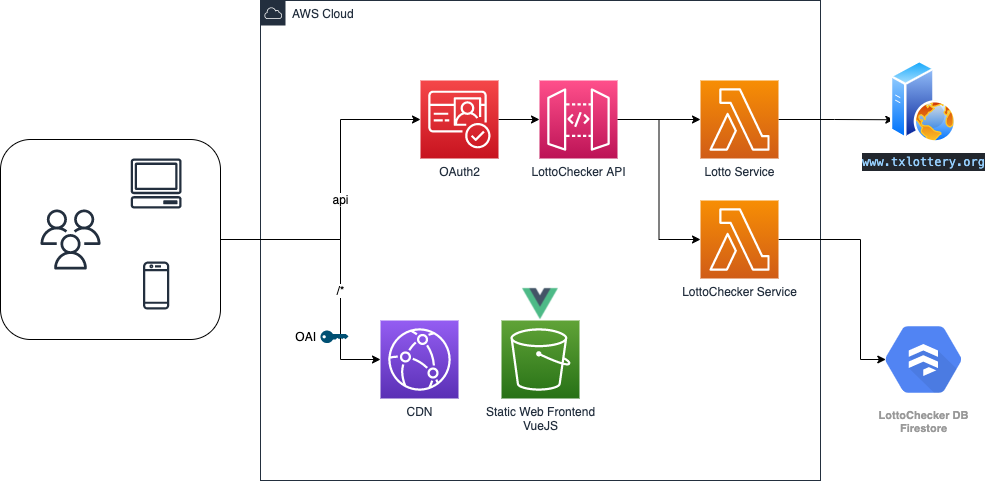

The diagram above was exported from draw.io. Its source (the exported page's mxGraphModel, read from the mxfile embedded in the PNG):
<mxGraphModel dx="1910" dy="997" grid="1" gridSize="10" guides="1" tooltips="1" connect="1" arrows="1" fold="1" page="1" pageScale="1" pageWidth="850" pageHeight="1100" math="0" shadow="0">
  <root>
    <mxCell id="0" />
    <mxCell id="1" parent="0" />
    <mxCell id="2" value="" style="rounded=1;whiteSpace=wrap;html=1;fontSize=12;" vertex="1" parent="1">
      <mxGeometry x="-100" y="499" width="220" height="200" as="geometry" />
    </mxCell>
    <mxCell id="3" value="AWS Cloud" style="points=[[0,0],[0.25,0],[0.5,0],[0.75,0],[1,0],[1,0.25],[1,0.5],[1,0.75],[1,1],[0.75,1],[0.5,1],[0.25,1],[0,1],[0,0.75],[0,0.5],[0,0.25]];outlineConnect=0;gradientColor=none;html=1;whiteSpace=wrap;fontSize=12;fontStyle=0;shape=mxgraph.aws4.group;grIcon=mxgraph.aws4.group_aws_cloud;strokeColor=#232F3E;fillColor=none;verticalAlign=top;align=left;spacingLeft=30;fontColor=#232F3E;dashed=0;" vertex="1" parent="1">
      <mxGeometry x="160" y="360" width="560" height="480" as="geometry" />
    </mxCell>
    <mxCell id="4" value="" style="edgeStyle=orthogonalEdgeStyle;rounded=0;orthogonalLoop=1;jettySize=auto;html=1;" edge="1" source="5" target="13" parent="1">
      <mxGeometry relative="1" as="geometry" />
    </mxCell>
    <mxCell id="5" value="OAuth2" style="sketch=0;points=[[0,0,0],[0.25,0,0],[0.5,0,0],[0.75,0,0],[1,0,0],[0,1,0],[0.25,1,0],[0.5,1,0],[0.75,1,0],[1,1,0],[0,0.25,0],[0,0.5,0],[0,0.75,0],[1,0.25,0],[1,0.5,0],[1,0.75,0]];outlineConnect=0;fontColor=#232F3E;gradientColor=#F54749;gradientDirection=north;fillColor=#C7131F;strokeColor=#ffffff;dashed=0;verticalLabelPosition=bottom;verticalAlign=top;align=center;html=1;fontSize=12;fontStyle=0;aspect=fixed;shape=mxgraph.aws4.resourceIcon;resIcon=mxgraph.aws4.cognito;" vertex="1" parent="1">
      <mxGeometry x="320" y="440" width="78" height="78" as="geometry" />
    </mxCell>
    <mxCell id="6" value="Static Web Frontend&lt;br&gt;VueJS" style="sketch=0;points=[[0,0,0],[0.25,0,0],[0.5,0,0],[0.75,0,0],[1,0,0],[0,1,0],[0.25,1,0],[0.5,1,0],[0.75,1,0],[1,1,0],[0,0.25,0],[0,0.5,0],[0,0.75,0],[1,0.25,0],[1,0.5,0],[1,0.75,0]];outlineConnect=0;fontColor=#232F3E;gradientColor=#60A337;gradientDirection=north;fillColor=#277116;strokeColor=#ffffff;dashed=0;verticalLabelPosition=bottom;verticalAlign=top;align=center;html=1;fontSize=12;fontStyle=0;aspect=fixed;shape=mxgraph.aws4.resourceIcon;resIcon=mxgraph.aws4.s3;" vertex="1" parent="1">
      <mxGeometry x="401" y="680" width="78" height="78" as="geometry" />
    </mxCell>
    <mxCell id="7" value="api" style="edgeStyle=orthogonalEdgeStyle;rounded=0;orthogonalLoop=1;jettySize=auto;html=1;entryX=0;entryY=0.5;entryDx=0;entryDy=0;entryPerimeter=0;fontSize=12;" edge="1" target="5" parent="1">
      <mxGeometry relative="1" as="geometry">
        <mxPoint x="120" y="599" as="sourcePoint" />
        <Array as="points">
          <mxPoint x="240" y="599" />
          <mxPoint x="240" y="479" />
        </Array>
      </mxGeometry>
    </mxCell>
    <mxCell id="8" value="CDN" style="sketch=0;points=[[0,0,0],[0.25,0,0],[0.5,0,0],[0.75,0,0],[1,0,0],[0,1,0],[0.25,1,0],[0.5,1,0],[0.75,1,0],[1,1,0],[0,0.25,0],[0,0.5,0],[0,0.75,0],[1,0.25,0],[1,0.5,0],[1,0.75,0]];outlineConnect=0;fontColor=#232F3E;gradientColor=#945DF2;gradientDirection=north;fillColor=#5A30B5;strokeColor=#ffffff;dashed=0;verticalLabelPosition=bottom;verticalAlign=top;align=center;html=1;fontSize=12;fontStyle=0;aspect=fixed;shape=mxgraph.aws4.resourceIcon;resIcon=mxgraph.aws4.cloudfront;" vertex="1" parent="1">
      <mxGeometry x="280" y="680" width="78" height="78" as="geometry" />
    </mxCell>
    <mxCell id="9" style="edgeStyle=orthogonalEdgeStyle;rounded=0;orthogonalLoop=1;jettySize=auto;html=1;entryX=0;entryY=0.75;entryDx=0;entryDy=0;" edge="1" source="10" target="16" parent="1">
      <mxGeometry relative="1" as="geometry" />
    </mxCell>
    <mxCell id="10" value="Lotto Service" style="sketch=0;points=[[0,0,0],[0.25,0,0],[0.5,0,0],[0.75,0,0],[1,0,0],[0,1,0],[0.25,1,0],[0.5,1,0],[0.75,1,0],[1,1,0],[0,0.25,0],[0,0.5,0],[0,0.75,0],[1,0.25,0],[1,0.5,0],[1,0.75,0]];outlineConnect=0;fontColor=#232F3E;gradientColor=#F78E04;gradientDirection=north;fillColor=#D05C17;strokeColor=#ffffff;dashed=0;verticalLabelPosition=bottom;verticalAlign=top;align=center;html=1;fontSize=12;fontStyle=0;aspect=fixed;shape=mxgraph.aws4.resourceIcon;resIcon=mxgraph.aws4.lambda;" vertex="1" parent="1">
      <mxGeometry x="600" y="440" width="78" height="78" as="geometry" />
    </mxCell>
    <mxCell id="11" value="" style="edgeStyle=orthogonalEdgeStyle;rounded=0;orthogonalLoop=1;jettySize=auto;html=1;" edge="1" source="13" target="10" parent="1">
      <mxGeometry relative="1" as="geometry" />
    </mxCell>
    <mxCell id="12" style="edgeStyle=orthogonalEdgeStyle;rounded=0;orthogonalLoop=1;jettySize=auto;html=1;entryX=0;entryY=0.5;entryDx=0;entryDy=0;entryPerimeter=0;" edge="1" source="13" target="18" parent="1">
      <mxGeometry relative="1" as="geometry" />
    </mxCell>
    <mxCell id="13" value="LottoChecker API" style="sketch=0;points=[[0,0,0],[0.25,0,0],[0.5,0,0],[0.75,0,0],[1,0,0],[0,1,0],[0.25,1,0],[0.5,1,0],[0.75,1,0],[1,1,0],[0,0.25,0],[0,0.5,0],[0,0.75,0],[1,0.25,0],[1,0.5,0],[1,0.75,0]];outlineConnect=0;fontColor=#232F3E;gradientColor=#FF4F8B;gradientDirection=north;fillColor=#BC1356;strokeColor=#ffffff;dashed=0;verticalLabelPosition=bottom;verticalAlign=top;align=center;html=1;fontSize=12;fontStyle=0;aspect=fixed;shape=mxgraph.aws4.resourceIcon;resIcon=mxgraph.aws4.api_gateway;" vertex="1" parent="1">
      <mxGeometry x="439" y="440" width="78" height="78" as="geometry" />
    </mxCell>
    <mxCell id="14" value="/*" style="edgeStyle=orthogonalEdgeStyle;rounded=0;orthogonalLoop=1;jettySize=auto;html=1;fontSize=12;" edge="1" target="8" parent="1">
      <mxGeometry x="0.2214" relative="1" as="geometry">
        <mxPoint x="120" y="599" as="sourcePoint" />
        <Array as="points">
          <mxPoint x="240" y="599" />
          <mxPoint x="240" y="719" />
        </Array>
        <mxPoint as="offset" />
      </mxGeometry>
    </mxCell>
    <mxCell id="15" value="" style="sketch=0;outlineConnect=0;fontColor=#232F3E;gradientColor=none;fillColor=#232F3E;strokeColor=none;dashed=0;verticalLabelPosition=bottom;verticalAlign=top;align=center;html=1;fontSize=12;fontStyle=0;aspect=fixed;pointerEvents=1;shape=mxgraph.aws4.users;" vertex="1" parent="1">
      <mxGeometry x="-60" y="569" width="60" height="60" as="geometry" />
    </mxCell>
    <mxCell id="16" value="&lt;meta charset=&quot;utf-8&quot;&gt;&lt;div style=&quot;color: rgb(173, 186, 199); background-color: rgb(34, 39, 46); font-family: menlo, monaco, &amp;quot;courier new&amp;quot;, monospace; font-weight: normal; font-size: 12px; line-height: 18px;&quot;&gt;&lt;div&gt;&lt;span style=&quot;color: #96d0ff&quot;&gt;www.txlottery.org&lt;/span&gt;&lt;/div&gt;&lt;/div&gt;" style="aspect=fixed;perimeter=ellipsePerimeter;html=1;align=center;shadow=0;dashed=0;spacingTop=3;image;image=img/lib/active_directory/web_server.svg;" vertex="1" parent="1">
      <mxGeometry x="790" y="420" width="66" height="82.5" as="geometry" />
    </mxCell>
    <mxCell id="17" value="" style="edgeStyle=orthogonalEdgeStyle;rounded=0;orthogonalLoop=1;jettySize=auto;html=1;entryX=0.175;entryY=0.5;entryDx=0;entryDy=0;entryPerimeter=0;" edge="1" source="18" target="23" parent="1">
      <mxGeometry relative="1" as="geometry">
        <mxPoint x="639" y="720" as="targetPoint" />
        <Array as="points">
          <mxPoint x="760" y="599" />
          <mxPoint x="760" y="719" />
        </Array>
      </mxGeometry>
    </mxCell>
    <mxCell id="18" value="LottoChecker Service&lt;br&gt;" style="sketch=0;points=[[0,0,0],[0.25,0,0],[0.5,0,0],[0.75,0,0],[1,0,0],[0,1,0],[0.25,1,0],[0.5,1,0],[0.75,1,0],[1,1,0],[0,0.25,0],[0,0.5,0],[0,0.75,0],[1,0.25,0],[1,0.5,0],[1,0.75,0]];outlineConnect=0;fontColor=#232F3E;gradientColor=#F78E04;gradientDirection=north;fillColor=#D05C17;strokeColor=#ffffff;dashed=0;verticalLabelPosition=bottom;verticalAlign=top;align=center;html=1;fontSize=12;fontStyle=0;aspect=fixed;shape=mxgraph.aws4.resourceIcon;resIcon=mxgraph.aws4.lambda;" vertex="1" parent="1">
      <mxGeometry x="600" y="560" width="78" height="78" as="geometry" />
    </mxCell>
    <mxCell id="19" value="" style="sketch=0;outlineConnect=0;fontColor=#232F3E;gradientColor=none;fillColor=#232F3E;strokeColor=none;dashed=0;verticalLabelPosition=bottom;verticalAlign=top;align=center;html=1;fontSize=12;fontStyle=0;aspect=fixed;pointerEvents=1;shape=mxgraph.aws4.client;" vertex="1" parent="1">
      <mxGeometry x="30" y="518" width="51.32" height="50" as="geometry" />
    </mxCell>
    <mxCell id="20" value="" style="sketch=0;outlineConnect=0;fontColor=#232F3E;gradientColor=none;fillColor=#232F3E;strokeColor=none;dashed=0;verticalLabelPosition=bottom;verticalAlign=top;align=center;html=1;fontSize=12;fontStyle=0;aspect=fixed;pointerEvents=1;shape=mxgraph.aws4.mobile_client;" vertex="1" parent="1">
      <mxGeometry x="42.519999999999996" y="620" width="26.28" height="50" as="geometry" />
    </mxCell>
    <mxCell id="21" value="OAI" style="points=[[0,0.5,0],[0.24,0,0],[0.5,0.28,0],[0.995,0.475,0],[0.5,0.72,0],[0.24,1,0]];verticalLabelPosition=middle;sketch=0;html=1;verticalAlign=middle;aspect=fixed;align=right;pointerEvents=1;shape=mxgraph.cisco19.key;fillColor=#005073;strokeColor=none;fontSize=12;labelPosition=left;spacingRight=3;" vertex="1" parent="1">
      <mxGeometry x="220" y="690" width="28" height="12.6" as="geometry" />
    </mxCell>
    <mxCell id="22" value="" style="shape=image;verticalLabelPosition=bottom;labelBackgroundColor=#ffffff;verticalAlign=top;aspect=fixed;imageAspect=0;image=https://dwglogo.com/wp-content/uploads/2017/09/Vue_js_logo.png;" vertex="1" parent="1">
      <mxGeometry x="402.75" y="638" width="74.5" height="51.29" as="geometry" />
    </mxCell>
    <mxCell id="23" value="LottoChecker DB&lt;br&gt;Firestore" style="sketch=0;html=1;fillColor=#5184F3;strokeColor=none;verticalAlign=top;labelPosition=center;verticalLabelPosition=bottom;align=center;spacingTop=-6;fontSize=11;fontStyle=1;fontColor=#999999;shape=mxgraph.gcp2.hexIcon;prIcon=cloud_firestore" vertex="1" parent="1">
      <mxGeometry x="765" y="670" width="116" height="98" as="geometry" />
    </mxCell>
  </root>
</mxGraphModel>